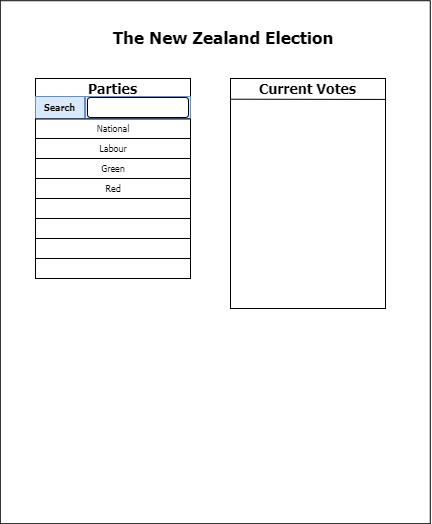

The diagram above was exported from draw.io. Its source (the exported page's mxGraphModel, read from the mxfile embedded in the PNG):
<mxGraphModel dx="1185" dy="662" grid="1" gridSize="10" guides="1" tooltips="1" connect="1" arrows="1" fold="1" page="1" pageScale="1" pageWidth="850" pageHeight="1100" math="0" shadow="0">
  <root>
    <mxCell id="0" />
    <mxCell id="1" parent="0" />
    <mxCell id="0Uqo5CGz6OXJpq4fqdBC-26" value="" style="rounded=0;whiteSpace=wrap;html=1;fontFamily=Tahoma;fontSize=14;" vertex="1" parent="1">
      <mxGeometry x="250" y="210" width="120" height="60" as="geometry" />
    </mxCell>
    <mxCell id="0Uqo5CGz6OXJpq4fqdBC-1" value="" style="rounded=0;whiteSpace=wrap;html=1;rotation=90;" vertex="1" parent="1">
      <mxGeometry x="168.28" y="158.72" width="523" height="430" as="geometry" />
    </mxCell>
    <mxCell id="0Uqo5CGz6OXJpq4fqdBC-2" value="&lt;h1 style=&quot;font-size: 17px;&quot;&gt;&lt;b style=&quot;font-size: 17px;&quot;&gt;&lt;font style=&quot;font-size: 17px;&quot; face=&quot;Tahoma&quot;&gt;The New Zealand Election&lt;/font&gt;&lt;/b&gt;&lt;/h1&gt;" style="text;html=1;strokeColor=none;fillColor=none;align=center;verticalAlign=middle;whiteSpace=wrap;rounded=0;fontSize=17;" vertex="1" parent="1">
      <mxGeometry x="317.78" y="140" width="240" height="20" as="geometry" />
    </mxCell>
    <mxCell id="0Uqo5CGz6OXJpq4fqdBC-4" value="" style="whiteSpace=wrap;html=1;" vertex="1" parent="1">
      <mxGeometry x="250" y="190" width="155" height="200" as="geometry" />
    </mxCell>
    <mxCell id="0Uqo5CGz6OXJpq4fqdBC-7" value="" style="endArrow=none;html=1;entryX=0.998;entryY=0.092;entryDx=0;entryDy=0;entryPerimeter=0;exitX=0.003;exitY=0.092;exitDx=0;exitDy=0;exitPerimeter=0;" edge="1" parent="1" source="0Uqo5CGz6OXJpq4fqdBC-4" target="0Uqo5CGz6OXJpq4fqdBC-4">
      <mxGeometry width="50" height="50" relative="1" as="geometry">
        <mxPoint x="260" y="202" as="sourcePoint" />
        <mxPoint x="390" y="200" as="targetPoint" />
      </mxGeometry>
    </mxCell>
    <mxCell id="0Uqo5CGz6OXJpq4fqdBC-8" value="" style="whiteSpace=wrap;html=1;" vertex="1" parent="1">
      <mxGeometry x="445" y="190" width="155" height="230" as="geometry" />
    </mxCell>
    <mxCell id="0Uqo5CGz6OXJpq4fqdBC-9" value="" style="endArrow=none;html=1;entryX=1;entryY=0.091;entryDx=0;entryDy=0;entryPerimeter=0;exitX=0;exitY=0.09;exitDx=0;exitDy=0;exitPerimeter=0;" edge="1" parent="1" source="0Uqo5CGz6OXJpq4fqdBC-8" target="0Uqo5CGz6OXJpq4fqdBC-8">
      <mxGeometry width="50" height="50" relative="1" as="geometry">
        <mxPoint x="460" y="213" as="sourcePoint" />
        <mxPoint x="565" y="200" as="targetPoint" />
      </mxGeometry>
    </mxCell>
    <mxCell id="0Uqo5CGz6OXJpq4fqdBC-10" value="Parties" style="text;html=1;strokeColor=none;fillColor=none;align=center;verticalAlign=middle;whiteSpace=wrap;rounded=0;fontFamily=Tahoma;fontStyle=1;fontSize=14;" vertex="1" parent="1">
      <mxGeometry x="301.25" y="190" width="52.5" height="20" as="geometry" />
    </mxCell>
    <mxCell id="0Uqo5CGz6OXJpq4fqdBC-11" value="Current Votes" style="text;html=1;strokeColor=none;fillColor=none;align=center;verticalAlign=middle;whiteSpace=wrap;rounded=0;fontFamily=Tahoma;fontStyle=1;fontSize=14;" vertex="1" parent="1">
      <mxGeometry x="466.25" y="190" width="112.5" height="20" as="geometry" />
    </mxCell>
    <mxCell id="0Uqo5CGz6OXJpq4fqdBC-16" value="" style="rounded=0;whiteSpace=wrap;html=1;fontFamily=Tahoma;fontSize=17;" vertex="1" parent="1">
      <mxGeometry x="250" y="310" width="155" height="20" as="geometry" />
    </mxCell>
    <mxCell id="0Uqo5CGz6OXJpq4fqdBC-17" value="" style="rounded=0;whiteSpace=wrap;html=1;fontFamily=Tahoma;fontSize=17;" vertex="1" parent="1">
      <mxGeometry x="250" y="330" width="155" height="20" as="geometry" />
    </mxCell>
    <mxCell id="0Uqo5CGz6OXJpq4fqdBC-18" value="" style="rounded=0;whiteSpace=wrap;html=1;fontFamily=Tahoma;fontSize=17;" vertex="1" parent="1">
      <mxGeometry x="250" y="350" width="155" height="20" as="geometry" />
    </mxCell>
    <mxCell id="0Uqo5CGz6OXJpq4fqdBC-24" value="" style="rounded=0;whiteSpace=wrap;html=1;fontFamily=Tahoma;fontSize=17;" vertex="1" parent="1">
      <mxGeometry x="250" y="210" width="50" height="20" as="geometry" />
    </mxCell>
    <mxCell id="0Uqo5CGz6OXJpq4fqdBC-25" value="Search" style="text;html=1;strokeColor=#6c8ebf;fillColor=#dae8fc;align=center;verticalAlign=middle;whiteSpace=wrap;rounded=0;fontFamily=Tahoma;fontSize=9;fontStyle=1" vertex="1" parent="1">
      <mxGeometry x="250" y="208" width="49" height="22" as="geometry" />
    </mxCell>
    <mxCell id="0Uqo5CGz6OXJpq4fqdBC-27" value="" style="rounded=0;whiteSpace=wrap;html=1;fontFamily=Tahoma;fontSize=17;fillColor=#dae8fc;strokeColor=#6c8ebf;" vertex="1" parent="1">
      <mxGeometry x="300" y="208" width="105" height="22" as="geometry" />
    </mxCell>
    <mxCell id="0Uqo5CGz6OXJpq4fqdBC-28" value="" style="rounded=1;whiteSpace=wrap;html=1;fontFamily=Tahoma;fontSize=9;" vertex="1" parent="1">
      <mxGeometry x="302" y="209" width="101" height="20" as="geometry" />
    </mxCell>
    <mxCell id="0Uqo5CGz6OXJpq4fqdBC-33" value="" style="group" vertex="1" connectable="0" parent="1">
      <mxGeometry x="250" y="229.5" width="155" height="21" as="geometry" />
    </mxCell>
    <mxCell id="0Uqo5CGz6OXJpq4fqdBC-23" value="" style="rounded=0;whiteSpace=wrap;html=1;fontFamily=Tahoma;fontSize=17;" vertex="1" parent="0Uqo5CGz6OXJpq4fqdBC-33">
      <mxGeometry y="1" width="155" height="20" as="geometry" />
    </mxCell>
    <mxCell id="0Uqo5CGz6OXJpq4fqdBC-29" value="National" style="text;html=1;strokeColor=none;fillColor=none;align=center;verticalAlign=middle;whiteSpace=wrap;rounded=0;fontFamily=Tahoma;fontSize=9;" vertex="1" parent="0Uqo5CGz6OXJpq4fqdBC-33">
      <mxGeometry x="57.5" width="40" height="20" as="geometry" />
    </mxCell>
    <mxCell id="0Uqo5CGz6OXJpq4fqdBC-34" value="" style="group" vertex="1" connectable="0" parent="1">
      <mxGeometry x="250" y="250" width="155" height="20" as="geometry" />
    </mxCell>
    <mxCell id="0Uqo5CGz6OXJpq4fqdBC-12" value="" style="rounded=0;whiteSpace=wrap;html=1;fontFamily=Tahoma;fontSize=17;" vertex="1" parent="0Uqo5CGz6OXJpq4fqdBC-34">
      <mxGeometry width="155" height="20" as="geometry" />
    </mxCell>
    <mxCell id="0Uqo5CGz6OXJpq4fqdBC-30" value="Labour" style="text;html=1;strokeColor=none;fillColor=none;align=center;verticalAlign=middle;whiteSpace=wrap;rounded=0;fontFamily=Tahoma;fontSize=9;" vertex="1" parent="0Uqo5CGz6OXJpq4fqdBC-34">
      <mxGeometry x="57.5" width="40" height="20" as="geometry" />
    </mxCell>
    <mxCell id="0Uqo5CGz6OXJpq4fqdBC-35" value="" style="group" vertex="1" connectable="0" parent="1">
      <mxGeometry x="250" y="270" width="155" height="20" as="geometry" />
    </mxCell>
    <mxCell id="0Uqo5CGz6OXJpq4fqdBC-14" value="" style="rounded=0;whiteSpace=wrap;html=1;fontFamily=Tahoma;fontSize=17;" vertex="1" parent="0Uqo5CGz6OXJpq4fqdBC-35">
      <mxGeometry width="155" height="20" as="geometry" />
    </mxCell>
    <mxCell id="0Uqo5CGz6OXJpq4fqdBC-31" value="Green" style="text;html=1;strokeColor=none;fillColor=none;align=center;verticalAlign=middle;whiteSpace=wrap;rounded=0;fontFamily=Tahoma;fontSize=9;" vertex="1" parent="0Uqo5CGz6OXJpq4fqdBC-35">
      <mxGeometry x="57.5" width="40" height="20" as="geometry" />
    </mxCell>
    <mxCell id="0Uqo5CGz6OXJpq4fqdBC-36" value="" style="group" vertex="1" connectable="0" parent="1">
      <mxGeometry x="250" y="290" width="155" height="20" as="geometry" />
    </mxCell>
    <mxCell id="0Uqo5CGz6OXJpq4fqdBC-15" value="" style="rounded=0;whiteSpace=wrap;html=1;fontFamily=Tahoma;fontSize=17;" vertex="1" parent="0Uqo5CGz6OXJpq4fqdBC-36">
      <mxGeometry width="155" height="20" as="geometry" />
    </mxCell>
    <mxCell id="0Uqo5CGz6OXJpq4fqdBC-32" value="Red" style="text;html=1;strokeColor=none;fillColor=none;align=center;verticalAlign=middle;whiteSpace=wrap;rounded=0;fontFamily=Tahoma;fontSize=9;" vertex="1" parent="0Uqo5CGz6OXJpq4fqdBC-36">
      <mxGeometry x="57.5" width="40" height="20" as="geometry" />
    </mxCell>
  </root>
</mxGraphModel>